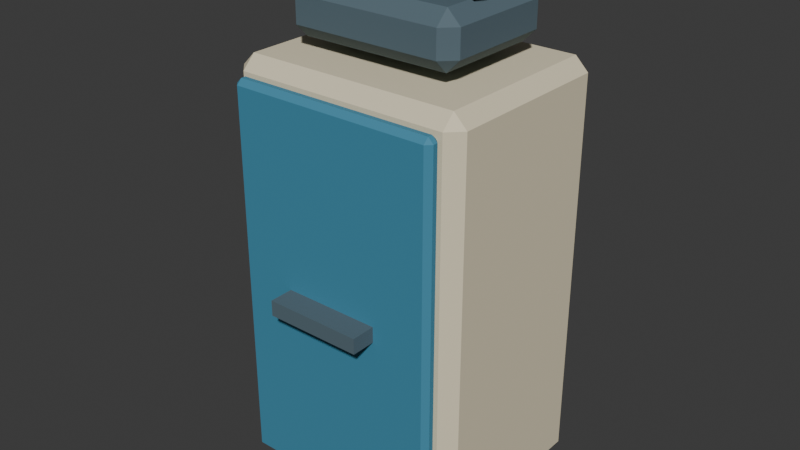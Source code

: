 # Source: telephone_station.blend  (saved by Blender 5.2.45; exported with 4.5.12 LTS)
import bpy
from mathutils import Matrix  # noqa: F401  (used for matrix-valued properties, if any)

bpy.ops.wm.read_factory_settings(use_empty=True)
scene = bpy.context.scene
scene.name = 'Scene'

# ---- collections
col_collection = bpy.data.collections.new('Collection'); scene.collection.children.link(col_collection)

# ---- materials (node trees are filled in below, after node groups)
mat_telephone_station_palette = bpy.data.materials.new('telephone_station palette')

# ---- material node trees
mat_telephone_station_palette.use_nodes = True; mat_telephone_station_palette.node_tree.nodes.clear()
_N = mat_telephone_station_palette.node_tree.nodes; _L = mat_telephone_station_palette.node_tree.links
n0 = _N.new('ShaderNodeBsdfPrincipled'); n0.name = 'Principled BSDF'; n0.location = (-200, 100)
n0.inputs[2].default_value = 0.78
n0.inputs[10].default_value = 0.005
n1 = _N.new('ShaderNodeOutputMaterial'); n1.name = 'Material Output'; n1.location = (200, 100)
n2 = _N.new('ShaderNodeVertexColor'); n2.name = 'Color Attribute'; n2.location = (0, 0)
n2.layer_name = 'Color'
_L.new(n0.outputs[0], n1.inputs[0])
_L.new(n2.outputs[0], n0.inputs[0])
n1.is_active_output = True

# ---- world
world_world = bpy.data.worlds.new('World'); scene.world = world_world
world_world.use_nodes = True; world_world.node_tree.nodes.clear()
_N = world_world.node_tree.nodes; _L = world_world.node_tree.links
n0 = _N.new('ShaderNodeOutputWorld'); n0.name = 'World Output'; n0.location = (200, 100)
n1 = _N.new('ShaderNodeBackground'); n1.name = 'Background'; n1.location = (-200, 100)
n1.inputs[0].default_value = (0.05088, 0.05088, 0.05088, 1.0)
_L.new(n1.outputs[0], n0.inputs[0])
n0.is_active_output = True
world_world.color = (0.05088, 0.05088, 0.05088)
world_world.sun_shadow_jitter_overblur = 0.0

# ---- meshes
me_cube_378 = bpy.data.meshes.new('Cube.378')
me_cube_378.from_pydata([(-0.245, -0.195, -0.475), (-0.245, -0.225, -0.445), (-0.275, -0.195, -0.445), (-0.245, -0.225, 0.445), (-0.245, -0.195, 0.475), (-0.275, -0.195, 0.445), (-0.245, 0.195, -0.475), (-0.275, 0.195, -0.445), (-0.245, 0.225, -0.445), (-0.245, 0.195, 0.475), (-0.245, 0.225, 0.445), (-0.275, 0.195, 0.445), (0.245, -0.195, -0.475), (0.275, -0.195, -0.445), (0.245, -0.225, -0.445), (0.245, -0.195, 0.475), (0.245, -0.225, 0.445), (0.275, -0.195, 0.445), (0.245, 0.195, -0.475), (0.245, 0.225, -0.445), (0.275, 0.195, -0.445), (0.245, 0.195, 0.475), (0.275, 0.195, 0.445), (0.245, 0.225, 0.445), (-0.23, -0.2455, -0.44), (-0.23, -0.2575, -0.428), (-0.242, -0.2455, -0.428), (-0.23, -0.2575, 0.428), (-0.23, -0.2455, 0.44), (-0.242, -0.2455, 0.428), (-0.23, -0.2345, -0.44), (-0.242, -0.2345, -0.428), (-0.23, -0.2225, -0.428), (-0.23, -0.2345, 0.44), (-0.23, -0.2225, 0.428), (-0.242, -0.2345, 0.428), (0.23, -0.2455, -0.44), (0.242, -0.2455, -0.428), (0.23, -0.2575, -0.428), (0.23, -0.2455, 0.44), (0.23, -0.2575, 0.428), (0.242, -0.2455, 0.428), (0.23, -0.2345, -0.44), (0.23, -0.2225, -0.428), (0.242, -0.2345, -0.428), (0.23, -0.2345, 0.44), (0.242, -0.2345, 0.428), (0.23, -0.2225, 0.428), (-0.11, -0.3125, -0.0175), (-0.11, -0.3125, 0.0175), (-0.11, -0.2575, -0.0175), (-0.11, -0.2575, 0.0175), (0.11, -0.3125, -0.0175), (0.11, -0.3125, 0.0175), (0.11, -0.2575, -0.0175), (0.11, -0.2575, 0.0175), (-0.17, -0.12, 0.505), (-0.17, -0.15, 0.535), (-0.2, -0.12, 0.535), (-0.17, -0.15, 0.595), (-0.17, -0.12, 0.625), (-0.2, -0.12, 0.595), (-0.17, 0.12, 0.505), (-0.2, 0.12, 0.535), (-0.17, 0.15, 0.535), (-0.17, 0.12, 0.625), (-0.17, 0.15, 0.595), (-0.2, 0.12, 0.595), (0.17, -0.12, 0.505), (0.2, -0.12, 0.535), (0.17, -0.15, 0.535), (0.17, -0.12, 0.625), (0.17, -0.15, 0.595), (0.2, -0.12, 0.595), (0.17, 0.12, 0.505), (0.17, 0.15, 0.535), (0.2, 0.12, 0.535), (0.17, 0.12, 0.625), (0.2, 0.12, 0.595), (0.17, 0.15, 0.595), (-0.19, -0.0675, 0.64), (-0.19, -0.0925, 0.665), (-0.215, -0.0675, 0.665), (-0.19, -0.0925, 0.685), (-0.19, -0.0675, 0.71), (-0.215, -0.0675, 0.685), (-0.19, -0.0525, 0.64), (-0.215, -0.0525, 0.665), (-0.19, -0.0275, 0.665), (-0.19, -0.0525, 0.71), (-0.19, -0.0275, 0.685), (-0.215, -0.0525, 0.685), (0.19, -0.0675, 0.64), (0.215, -0.0675, 0.665), (0.19, -0.0925, 0.665), (0.19, -0.0675, 0.71), (0.19, -0.0925, 0.685), (0.215, -0.0675, 0.685), (0.19, -0.0525, 0.64), (0.19, -0.0275, 0.665), (0.215, -0.0525, 0.665), (0.19, -0.0525, 0.71), (0.215, -0.0525, 0.685), (0.19, -0.0275, 0.685)], [], [(0, 1, 2), (3, 4, 5), (6, 7, 8), (9, 10, 11), (12, 13, 14), (15, 16, 17), (18, 19, 20), (21, 22, 23), (6, 0, 2, 7), (1, 3, 5, 2), (4, 9, 11, 5), (10, 8, 7, 11), (18, 6, 8, 19), (9, 21, 23, 10), (22, 20, 19, 23), (12, 18, 20, 13), (21, 15, 17, 22), (16, 14, 13, 17), (0, 12, 14, 1), (15, 4, 3, 16), (6, 18, 12, 0), (2, 5, 11, 7), (14, 16, 3, 1), (21, 9, 4, 15), (8, 10, 23, 19), (20, 22, 17, 13), (24, 25, 26), (27, 28, 29), (30, 31, 32), (33, 34, 35), (36, 37, 38), (39, 40, 41), (42, 43, 44), (45, 46, 47), (30, 24, 26, 31), (25, 27, 29, 26), (28, 33, 35, 29), (34, 32, 31, 35), (42, 30, 32, 43), (33, 45, 47, 34), (46, 44, 43, 47), (36, 42, 44, 37), (45, 39, 41, 46), (40, 38, 37, 41), (24, 36, 38, 25), (39, 28, 27, 40), (30, 42, 36, 24), (26, 29, 35, 31), (38, 40, 27, 25), (45, 33, 28, 39), (32, 34, 47, 43), (44, 46, 41, 37), (48, 49, 51, 50), (50, 51, 55, 54), (54, 55, 53, 52), (52, 53, 49, 48), (50, 54, 52, 48), (55, 51, 49, 53), (56, 57, 58), (59, 60, 61), (62, 63, 64), (65, 66, 67), (68, 69, 70), (71, 72, 73), (74, 75, 76), (77, 78, 79), (62, 56, 58, 63), (57, 59, 61, 58), (60, 65, 67, 61), (66, 64, 63, 67), (74, 62, 64, 75), (65, 77, 79, 66), (78, 76, 75, 79), (68, 74, 76, 69), (77, 71, 73, 78), (72, 70, 69, 73), (56, 68, 70, 57), (71, 60, 59, 72), (62, 74, 68, 56), (58, 61, 67, 63), (70, 72, 59, 57), (77, 65, 60, 71), (64, 66, 79, 75), (76, 78, 73, 69), (80, 81, 82), (83, 84, 85), (86, 87, 88), (89, 90, 91), (92, 93, 94), (95, 96, 97), (98, 99, 100), (101, 102, 103), (86, 80, 82, 87), (81, 83, 85, 82), (84, 89, 91, 85), (90, 88, 87, 91), (98, 86, 88, 99), (89, 101, 103, 90), (102, 100, 99, 103), (92, 98, 100, 93), (101, 95, 97, 102), (96, 94, 93, 97), (80, 92, 94, 81), (95, 84, 83, 96), (86, 98, 92, 80), (82, 85, 91, 87), (94, 96, 83, 81), (101, 89, 84, 95), (88, 90, 103, 99), (100, 102, 97, 93)])
_uv = me_cube_378.uv_layers.new(name='UVMap')
_uv.uv.foreach_set('vector', [0.1386, 0.7333, 0.1386, 0.75, 0.125, 0.7333, 0.6171, 0.0, 0.625, 0.01667, 0.6171, 0.01667, 0.1386, 0.5167, 0.125, 0.5167, 0.1386, 0.5, 0.625, 0.2434, 0.6171, 0.2602, 0.6171, 0.2333, 0.3614, 0.7333, 0.3809, 0.7333, 0.3721, 0.7568, 0.6318, 0.7485, 0.6171, 0.7636, 0.6171, 0.7375, 0.3614, 0.5167, 0.3721, 0.4932, 0.3809, 0.5167, 0.6318, 0.5015, 0.6171, 0.5125, 0.6171, 0.4864, 0.1386, 0.5167, 0.1386, 0.7333, 0.125, 0.7333, 0.125, 0.5167, 0.3829, 0.0, 0.6171, 0.0, 0.6171, 0.01667, 0.3829, 0.01667, 0.625, 0.01667, 0.625, 0.2434, 0.6171, 0.2333, 0.6171, 0.01667, 0.6171, 0.2602, 0.3829, 0.2636, 0.3829, 0.2333, 0.6171, 0.2333, 0.3614, 0.5167, 0.1386, 0.5167, 0.1386, 0.5, 0.3721, 0.4932, 0.625, 0.2434, 0.6318, 0.5015, 0.6171, 0.4864, 0.6171, 0.2602, 0.6171, 0.5125, 0.3809, 0.5167, 0.3721, 0.4932, 0.6171, 0.4864, 0.3614, 0.7333, 0.3614, 0.5167, 0.3809, 0.5167, 0.3809, 0.7333, 0.6318, 0.5015, 0.6318, 0.7485, 0.6171, 0.7375, 0.6171, 0.5125, 0.6171, 0.7636, 0.3721, 0.7568, 0.3809, 0.7333, 0.6171, 0.7375, 0.1386, 0.7333, 0.3614, 0.7333, 0.3721, 0.7568, 0.1386, 0.75, 0.6318, 0.7485, 0.625, 0.9864, 0.6171, 0.9864, 0.6171, 0.7636, 0.1386, 0.5167, 0.3614, 0.5167, 0.3614, 0.7333, 0.1386, 0.7333, 0.3829, 0.01667, 0.6171, 0.01667, 0.6171, 0.2333, 0.3829, 0.2333, 0.3721, 0.7568, 0.6171, 0.7636, 0.6171, 0.9864, 0.3829, 0.9864, 0.6318, 0.5015, 0.8614, 0.5167, 0.8614, 0.7333, 0.6318, 0.7485, 0.3829, 0.2636, 0.6171, 0.2602, 0.6171, 0.4864, 0.3721, 0.4932, 0.3809, 0.5167, 0.6171, 0.5125, 0.6171, 0.7375, 0.3809, 0.7333, 0.1312, 0.6643, 0.1312, 0.75, 0.125, 0.6643, 0.6216, 0.9938, 0.625, 0.9938, 0.6216, 1.0, 0.1312, 0.5857, 0.125, 0.5857, 0.1312, 0.5, 0.625, 0.2256, 0.6216, 0.2562, 0.6216, 0.1857, 0.3688, 0.6643, 0.3776, 0.6643, 0.3736, 0.7531, 0.6281, 0.7102, 0.6216, 0.7562, 0.6216, 0.6857, 0.3688, 0.5857, 0.3736, 0.4969, 0.3776, 0.5857, 0.6281, 0.5627, 0.6216, 0.5857, 0.6216, 0.4954, 0.1312, 0.5857, 0.1312, 0.6643, 0.125, 0.6643, 0.125, 0.5857, 0.3784, 0.0, 0.6216, 0.0, 0.6216, 0.08571, 0.3784, 0.08571, 0.625, 0.08571, 0.625, 0.2256, 0.6216, 0.1857, 0.6216, 0.08571, 0.6216, 0.2562, 0.3784, 0.2562, 0.3784, 0.1643, 0.6216, 0.1857, 0.3688, 0.5857, 0.1312, 0.5857, 0.1312, 0.5, 0.3736, 0.4969, 0.625, 0.2256, 0.6281, 0.5627, 0.6216, 0.4954, 0.6216, 0.2562, 0.6216, 0.5857, 0.3776, 0.5857, 0.3736, 0.4969, 0.6216, 0.4954, 0.3688, 0.6643, 0.3688, 0.5857, 0.3776, 0.5857, 0.3776, 0.6643, 0.6281, 0.5627, 0.6281, 0.7102, 0.6216, 0.6857, 0.6216, 0.5857, 0.6216, 0.7562, 0.3736, 0.7531, 0.3776, 0.6643, 0.6216, 0.6857, 0.1312, 0.6643, 0.3688, 0.6643, 0.3736, 0.7531, 0.1312, 0.75, 0.6281, 0.7102, 0.625, 0.9938, 0.6216, 0.9938, 0.6216, 0.7562, 0.1312, 0.5857, 0.3688, 0.5857, 0.3688, 0.6643, 0.1312, 0.6643, 0.3784, 0.08571, 0.6216, 0.08571, 0.6216, 0.1857, 0.3784, 0.1643, 0.3736, 0.7531, 0.6216, 0.7562, 0.6216, 0.9938, 0.3784, 0.9938, 0.6281, 0.5627, 0.8688, 0.5857, 0.8688, 0.6643, 0.6281, 0.7102, 0.3784, 0.2562, 0.6216, 0.2562, 0.6216, 0.4954, 0.3736, 0.4969, 0.3776, 0.5857, 0.6216, 0.5857, 0.6216, 0.6857, 0.3776, 0.6643, 0.375, 0.0, 0.625, 0.0, 0.625, 0.25, 0.375, 0.25, 0.375, 0.25, 0.625, 0.25, 0.625, 0.5, 0.375, 0.5, 0.375, 0.5, 0.625, 0.5, 0.625, 0.75, 0.375, 0.75, 0.375, 0.75, 0.625, 0.75, 0.625, 1.0, 0.375, 1.0, 0.125, 0.5, 0.375, 0.5, 0.375, 0.75, 0.125, 0.75, 0.625, 0.5, 0.875, 0.5, 0.875, 0.75, 0.625, 0.75, 0.1438, 0.725, 0.1438, 0.75, 0.125, 0.725, 0.5625, 0.0, 0.625, 0.025, 0.5625, 0.025, 0.1438, 0.525, 0.125, 0.525, 0.1438, 0.5, 0.625, 0.2396, 0.5625, 0.2641, 0.5625, 0.225, 0.3563, 0.725, 0.4219, 0.725, 0.3969, 0.7594, 0.6344, 0.7469, 0.5625, 0.7688, 0.5625, 0.7313, 0.3563, 0.525, 0.3969, 0.4906, 0.4219, 0.525, 0.6344, 0.5031, 0.5625, 0.5188, 0.5625, 0.4813, 0.1438, 0.525, 0.1438, 0.725, 0.125, 0.725, 0.125, 0.525, 0.4375, 0.0, 0.5625, 0.0, 0.5625, 0.025, 0.4375, 0.025, 0.625, 0.025, 0.625, 0.2396, 0.5625, 0.225, 0.5625, 0.025, 0.5625, 0.2641, 0.4375, 0.2688, 0.4375, 0.225, 0.5625, 0.225, 0.3563, 0.525, 0.1438, 0.525, 0.1438, 0.5, 0.3969, 0.4906, 0.625, 0.2396, 0.6344, 0.5031, 0.5625, 0.4813, 0.5625, 0.2641, 0.5625, 0.5188, 0.4219, 0.525, 0.3969, 0.4906, 0.5625, 0.4813, 0.3563, 0.725, 0.3563, 0.525, 0.4219, 0.525, 0.4219, 0.725, 0.6344, 0.5031, 0.6344, 0.7469, 0.5625, 0.7313, 0.5625, 0.5188, 0.5625, 0.7688, 0.3969, 0.7594, 0.4219, 0.725, 0.5625, 0.7313, 0.1438, 0.725, 0.3563, 0.725, 0.3969, 0.7594, 0.1438, 0.75, 0.6344, 0.7469, 0.625, 0.9812, 0.5625, 0.9812, 0.5625, 0.7688, 0.1438, 0.525, 0.3563, 0.525, 0.3563, 0.725, 0.1438, 0.725, 0.4375, 0.025, 0.5625, 0.025, 0.5625, 0.225, 0.4375, 0.225, 0.3969, 0.7594, 0.5625, 0.7688, 0.5625, 0.9812, 0.4375, 0.9813, 0.6344, 0.5031, 0.8562, 0.525, 0.8562, 0.725, 0.6344, 0.7469, 0.4375, 0.2688, 0.5625, 0.2641, 0.5625, 0.4813, 0.3969, 0.4906, 0.4219, 0.525, 0.5625, 0.5188, 0.5625, 0.7313, 0.4219, 0.725, 0.1395, 0.6538, 0.1395, 0.75, 0.125, 0.6538, 0.5357, 0.0, 0.625, 0.09615, 0.5357, 0.09615, 0.1395, 0.5962, 0.125, 0.5962, 0.1395, 0.5, 0.625, 0.1907, 0.5357, 0.2609, 0.5357, 0.1538, 0.3605, 0.6538, 0.442, 0.6538, 0.4124, 0.7573, 0.6323, 0.7092, 0.5357, 0.7645, 0.5357, 0.6779, 0.3605, 0.5962, 0.4124, 0.4927, 0.442, 0.5962, 0.6323, 0.5408, 0.5357, 0.5721, 0.5357, 0.4855, 0.1395, 0.5962, 0.1395, 0.6538, 0.125, 0.6538, 0.125, 0.5962, 0.4643, 0.0, 0.5357, 0.0, 0.5357, 0.09615, 0.4643, 0.09615, 0.625, 0.09615, 0.625, 0.1907, 0.5357, 0.1538, 0.5357, 0.09615, 0.5357, 0.2609, 0.4643, 0.2645, 0.4643, 0.1538, 0.5357, 0.1538, 0.3605, 0.5962, 0.1395, 0.5962, 0.1395, 0.5, 0.4124, 0.4927, 0.625, 0.1907, 0.6323, 0.5408, 0.5357, 0.4855, 0.5357, 0.2609, 0.5357, 0.5721, 0.442, 0.5962, 0.4124, 0.4927, 0.5357, 0.4855, 0.3605, 0.6538, 0.3605, 0.5962, 0.442, 0.5962, 0.442, 0.6538, 0.6323, 0.5408, 0.6323, 0.7092, 0.5357, 0.6779, 0.5357, 0.5721, 0.5357, 0.7645, 0.4124, 0.7573, 0.442, 0.6538, 0.5357, 0.6779, 0.1395, 0.6538, 0.3605, 0.6538, 0.4124, 0.7573, 0.1395, 0.75, 0.6323, 0.7092, 0.625, 0.9855, 0.5357, 0.9855, 0.5357, 0.7645, 0.1395, 0.5962, 0.3605, 0.5962, 0.3605, 0.6538, 0.1395, 0.6538, 0.4643, 0.09615, 0.5357, 0.09615, 0.5357, 0.1538, 0.4643, 0.1538, 0.4124, 0.7573, 0.5357, 0.7645, 0.5357, 0.9855, 0.4643, 0.9855, 0.6323, 0.5408, 0.8605, 0.5962, 0.8605, 0.6538, 0.6323, 0.7092, 0.4643, 0.2645, 0.5357, 0.2609, 0.5357, 0.4855, 0.4124, 0.4927, 0.442, 0.5962, 0.5357, 0.5721, 0.5357, 0.6779, 0.442, 0.6538])
_ca = me_cube_378.color_attributes.new('Color', 'BYTE_COLOR', 'CORNER')
_ca.data.foreach_set('color', [0.7835, 0.7011, 0.5029, 1.0, 0.7835, 0.7011, 0.5029, 1.0, 0.7835, 0.7011, 0.5029, 1.0, 0.7835, 0.7011, 0.5029, 1.0, 0.7835, 0.7011, 0.5029, 1.0, 0.7835, 0.7011, 0.5029, 1.0, 0.7835, 0.7011, 0.5029, 1.0, 0.7835, 0.7011, 0.5029, 1.0, 0.7835, 0.7011, 0.5029, 1.0, 0.7835, 0.7011, 0.5029, 1.0, 0.7835, 0.7011, 0.5029, 1.0, 0.7835, 0.7011, 0.5029, 1.0, 0.7835, 0.7011, 0.5029, 1.0, 0.7835, 0.7011, 0.5029, 1.0, 0.7835, 0.7011, 0.5029, 1.0, 0.7835, 0.7011, 0.5029, 1.0, 0.7835, 0.7011, 0.5029, 1.0, 0.7835, 0.7011, 0.5029, 1.0, 0.7835, 0.7011, 0.5029, 1.0, 0.7835, 0.7011, 0.5029, 1.0, 0.7835, 0.7011, 0.5029, 1.0, 0.7835, 0.7011, 0.5029, 1.0, 0.7835, 0.7011, 0.5029, 1.0, 0.7835, 0.7011, 0.5029, 1.0, 0.7835, 0.7011, 0.5029, 1.0, 0.7835, 0.7011, 0.5029, 1.0, 0.7835, 0.7011, 0.5029, 1.0, 0.7835, 0.7011, 0.5029, 1.0, 0.7835, 0.7011, 0.5029, 1.0, 0.7835, 0.7011, 0.5029, 1.0, 0.7835, 0.7011, 0.5029, 1.0, 0.7835, 0.7011, 0.5029, 1.0, 0.7835, 0.7011, 0.5029, 1.0, 0.7835, 0.7011, 0.5029, 1.0, 0.7835, 0.7011, 0.5029, 1.0, 0.7835, 0.7011, 0.5029, 1.0, 0.7835, 0.7011, 0.5029, 1.0, 0.7835, 0.7011, 0.5029, 1.0, 0.7835, 0.7011, 0.5029, 1.0, 0.7835, 0.7011, 0.5029, 1.0, 0.7835, 0.7011, 0.5029, 1.0, 0.7835, 0.7011, 0.5029, 1.0, 0.7835, 0.7011, 0.5029, 1.0, 0.7835, 0.7011, 0.5029, 1.0, 0.7835, 0.7011, 0.5029, 1.0, 0.7835, 0.7011, 0.5029, 1.0, 0.7835, 0.7011, 0.5029, 1.0, 0.7835, 0.7011, 0.5029, 1.0, 0.7835, 0.7011, 0.5029, 1.0, 0.7835, 0.7011, 0.5029, 1.0, 0.7835, 0.7011, 0.5029, 1.0, 0.7835, 0.7011, 0.5029, 1.0, 0.7835, 0.7011, 0.5029, 1.0, 0.7835, 0.7011, 0.5029, 1.0, 0.7835, 0.7011, 0.5029, 1.0, 0.7835, 0.7011, 0.5029, 1.0, 0.7835, 0.7011, 0.5029, 1.0, 0.7835, 0.7011, 0.5029, 1.0, 0.7835, 0.7011, 0.5029, 1.0, 0.7835, 0.7011, 0.5029, 1.0, 0.7835, 0.7011, 0.5029, 1.0, 0.7835, 0.7011, 0.5029, 1.0, 0.7835, 0.7011, 0.5029, 1.0, 0.7835, 0.7011, 0.5029, 1.0, 0.7835, 0.7011, 0.5029, 1.0, 0.7835, 0.7011, 0.5029, 1.0, 0.7835, 0.7011, 0.5029, 1.0, 0.7835, 0.7011, 0.5029, 1.0, 0.7835, 0.7011, 0.5029, 1.0, 0.7835, 0.7011, 0.5029, 1.0, 0.7835, 0.7011, 0.5029, 1.0, 0.7835, 0.7011, 0.5029, 1.0, 0.7835, 0.7011, 0.5029, 1.0, 0.7835, 0.7011, 0.5029, 1.0, 0.7835, 0.7011, 0.5029, 1.0, 0.7835, 0.7011, 0.5029, 1.0, 0.7835, 0.7011, 0.5029, 1.0, 0.7835, 0.7011, 0.5029, 1.0, 0.7835, 0.7011, 0.5029, 1.0, 0.7835, 0.7011, 0.5029, 1.0, 0.7835, 0.7011, 0.5029, 1.0, 0.7835, 0.7011, 0.5029, 1.0, 0.7835, 0.7011, 0.5029, 1.0, 0.7835, 0.7011, 0.5029, 1.0, 0.7835, 0.7011, 0.5029, 1.0, 0.7835, 0.7011, 0.5029, 1.0, 0.7835, 0.7011, 0.5029, 1.0, 0.7835, 0.7011, 0.5029, 1.0, 0.7835, 0.7011, 0.5029, 1.0, 0.7835, 0.7011, 0.5029, 1.0, 0.7835, 0.7011, 0.5029, 1.0, 0.7835, 0.7011, 0.5029, 1.0, 0.7835, 0.7011, 0.5029, 1.0, 0.7835, 0.7011, 0.5029, 1.0, 0.7835, 0.7011, 0.5029, 1.0, 0.7835, 0.7011, 0.5029, 1.0, 0.05448, 0.2502, 0.3813, 1.0, 0.05448, 0.2502, 0.3813, 1.0, 0.05448, 0.2502, 0.3813, 1.0, 0.05448, 0.2502, 0.3813, 1.0, 0.05448, 0.2502, 0.3813, 1.0, 0.05448, 0.2502, 0.3813, 1.0, 0.05448, 0.2502, 0.3813, 1.0, 0.05448, 0.2502, 0.3813, 1.0, 0.05448, 0.2502, 0.3813, 1.0, 0.05448, 0.2502, 0.3813, 1.0, 0.05448, 0.2502, 0.3813, 1.0, 0.05448, 0.2502, 0.3813, 1.0, 0.05448, 0.2502, 0.3813, 1.0, 0.05448, 0.2502, 0.3813, 1.0, 0.05448, 0.2502, 0.3813, 1.0, 0.05448, 0.2502, 0.3813, 1.0, 0.05448, 0.2502, 0.3813, 1.0, 0.05448, 0.2502, 0.3813, 1.0, 0.05448, 0.2502, 0.3813, 1.0, 0.05448, 0.2502, 0.3813, 1.0, 0.05448, 0.2502, 0.3813, 1.0, 0.05448, 0.2502, 0.3813, 1.0, 0.05448, 0.2502, 0.3813, 1.0, 0.05448, 0.2502, 0.3813, 1.0, 0.05448, 0.2502, 0.3813, 1.0, 0.05448, 0.2502, 0.3813, 1.0, 0.05448, 0.2502, 0.3813, 1.0, 0.05448, 0.2502, 0.3813, 1.0, 0.05448, 0.2502, 0.3813, 1.0, 0.05448, 0.2502, 0.3813, 1.0, 0.05448, 0.2502, 0.3813, 1.0, 0.05448, 0.2502, 0.3813, 1.0, 0.05448, 0.2502, 0.3813, 1.0, 0.05448, 0.2502, 0.3813, 1.0, 0.05448, 0.2502, 0.3813, 1.0, 0.05448, 0.2502, 0.3813, 1.0, 0.05448, 0.2502, 0.3813, 1.0, 0.05448, 0.2502, 0.3813, 1.0, 0.05448, 0.2502, 0.3813, 1.0, 0.05448, 0.2502, 0.3813, 1.0, 0.05448, 0.2502, 0.3813, 1.0, 0.05448, 0.2502, 0.3813, 1.0, 0.05448, 0.2502, 0.3813, 1.0, 0.05448, 0.2502, 0.3813, 1.0, 0.05448, 0.2502, 0.3813, 1.0, 0.05448, 0.2502, 0.3813, 1.0, 0.05448, 0.2502, 0.3813, 1.0, 0.05448, 0.2502, 0.3813, 1.0, 0.05448, 0.2502, 0.3813, 1.0, 0.05448, 0.2502, 0.3813, 1.0, 0.05448, 0.2502, 0.3813, 1.0, 0.05448, 0.2502, 0.3813, 1.0, 0.05448, 0.2502, 0.3813, 1.0, 0.05448, 0.2502, 0.3813, 1.0, 0.05448, 0.2502, 0.3813, 1.0, 0.05448, 0.2502, 0.3813, 1.0, 0.05448, 0.2502, 0.3813, 1.0, 0.05448, 0.2502, 0.3813, 1.0, 0.05448, 0.2502, 0.3813, 1.0, 0.05448, 0.2502, 0.3813, 1.0, 0.05448, 0.2502, 0.3813, 1.0, 0.05448, 0.2502, 0.3813, 1.0, 0.05448, 0.2502, 0.3813, 1.0, 0.05448, 0.2502, 0.3813, 1.0, 0.05448, 0.2502, 0.3813, 1.0, 0.05448, 0.2502, 0.3813, 1.0, 0.05448, 0.2502, 0.3813, 1.0, 0.05448, 0.2502, 0.3813, 1.0, 0.05448, 0.2502, 0.3813, 1.0, 0.05448, 0.2502, 0.3813, 1.0, 0.05448, 0.2502, 0.3813, 1.0, 0.05448, 0.2502, 0.3813, 1.0, 0.05448, 0.2502, 0.3813, 1.0, 0.05448, 0.2502, 0.3813, 1.0, 0.05448, 0.2502, 0.3813, 1.0, 0.05448, 0.2502, 0.3813, 1.0, 0.05448, 0.2502, 0.3813, 1.0, 0.05448, 0.2502, 0.3813, 1.0, 0.05448, 0.2502, 0.3813, 1.0, 0.05448, 0.2502, 0.3813, 1.0, 0.05448, 0.2502, 0.3813, 1.0, 0.05448, 0.2502, 0.3813, 1.0, 0.05448, 0.2502, 0.3813, 1.0, 0.05448, 0.2502, 0.3813, 1.0, 0.05448, 0.2502, 0.3813, 1.0, 0.05448, 0.2502, 0.3813, 1.0, 0.05448, 0.2502, 0.3813, 1.0, 0.05448, 0.2502, 0.3813, 1.0, 0.05448, 0.2502, 0.3813, 1.0, 0.05448, 0.2502, 0.3813, 1.0, 0.05448, 0.2502, 0.3813, 1.0, 0.05448, 0.2502, 0.3813, 1.0, 0.05448, 0.2502, 0.3813, 1.0, 0.05448, 0.2502, 0.3813, 1.0, 0.05448, 0.2502, 0.3813, 1.0, 0.05448, 0.2502, 0.3813, 1.0, 0.09084, 0.1413, 0.1714, 1.0, 0.09084, 0.1413, 0.1714, 1.0, 0.09084, 0.1413, 0.1714, 1.0, 0.09084, 0.1413, 0.1714, 1.0, 0.09084, 0.1413, 0.1714, 1.0, 0.09084, 0.1413, 0.1714, 1.0, 0.09084, 0.1413, 0.1714, 1.0, 0.09084, 0.1413, 0.1714, 1.0, 0.09084, 0.1413, 0.1714, 1.0, 0.09084, 0.1413, 0.1714, 1.0, 0.09084, 0.1413, 0.1714, 1.0, 0.09084, 0.1413, 0.1714, 1.0, 0.09084, 0.1413, 0.1714, 1.0, 0.09084, 0.1413, 0.1714, 1.0, 0.09084, 0.1413, 0.1714, 1.0, 0.09084, 0.1413, 0.1714, 1.0, 0.09084, 0.1413, 0.1714, 1.0, 0.09084, 0.1413, 0.1714, 1.0, 0.09084, 0.1413, 0.1714, 1.0, 0.09084, 0.1413, 0.1714, 1.0, 0.09084, 0.1413, 0.1714, 1.0, 0.09084, 0.1413, 0.1714, 1.0, 0.09084, 0.1413, 0.1714, 1.0, 0.09084, 0.1413, 0.1714, 1.0, 0.09084, 0.1413, 0.1714, 1.0, 0.09084, 0.1413, 0.1714, 1.0, 0.09084, 0.1413, 0.1714, 1.0, 0.09084, 0.1413, 0.1714, 1.0, 0.09084, 0.1413, 0.1714, 1.0, 0.09084, 0.1413, 0.1714, 1.0, 0.09084, 0.1413, 0.1714, 1.0, 0.09084, 0.1413, 0.1714, 1.0, 0.09084, 0.1413, 0.1714, 1.0, 0.09084, 0.1413, 0.1714, 1.0, 0.09084, 0.1413, 0.1714, 1.0, 0.09084, 0.1413, 0.1714, 1.0, 0.09084, 0.1413, 0.1714, 1.0, 0.09084, 0.1413, 0.1714, 1.0, 0.09084, 0.1413, 0.1714, 1.0, 0.09084, 0.1413, 0.1714, 1.0, 0.09084, 0.1413, 0.1714, 1.0, 0.09084, 0.1413, 0.1714, 1.0, 0.09084, 0.1413, 0.1714, 1.0, 0.09084, 0.1413, 0.1714, 1.0, 0.09084, 0.1413, 0.1714, 1.0, 0.09084, 0.1413, 0.1714, 1.0, 0.09084, 0.1413, 0.1714, 1.0, 0.09084, 0.1413, 0.1714, 1.0, 0.09084, 0.1413, 0.1714, 1.0, 0.09084, 0.1413, 0.1714, 1.0, 0.09084, 0.1413, 0.1714, 1.0, 0.09084, 0.1413, 0.1714, 1.0, 0.09084, 0.1413, 0.1714, 1.0, 0.09084, 0.1413, 0.1714, 1.0, 0.09084, 0.1413, 0.1714, 1.0, 0.09084, 0.1413, 0.1714, 1.0, 0.09084, 0.1413, 0.1714, 1.0, 0.09084, 0.1413, 0.1714, 1.0, 0.09084, 0.1413, 0.1714, 1.0, 0.09084, 0.1413, 0.1714, 1.0, 0.09084, 0.1413, 0.1714, 1.0, 0.09084, 0.1413, 0.1714, 1.0, 0.09084, 0.1413, 0.1714, 1.0, 0.09084, 0.1413, 0.1714, 1.0, 0.09084, 0.1413, 0.1714, 1.0, 0.09084, 0.1413, 0.1714, 1.0, 0.09084, 0.1413, 0.1714, 1.0, 0.09084, 0.1413, 0.1714, 1.0, 0.09084, 0.1413, 0.1714, 1.0, 0.09084, 0.1413, 0.1714, 1.0, 0.09084, 0.1413, 0.1714, 1.0, 0.09084, 0.1413, 0.1714, 1.0, 0.09084, 0.1413, 0.1714, 1.0, 0.09084, 0.1413, 0.1714, 1.0, 0.09084, 0.1413, 0.1714, 1.0, 0.09084, 0.1413, 0.1714, 1.0, 0.09084, 0.1413, 0.1714, 1.0, 0.09084, 0.1413, 0.1714, 1.0, 0.09084, 0.1413, 0.1714, 1.0, 0.09084, 0.1413, 0.1714, 1.0, 0.09084, 0.1413, 0.1714, 1.0, 0.09084, 0.1413, 0.1714, 1.0, 0.09084, 0.1413, 0.1714, 1.0, 0.09084, 0.1413, 0.1714, 1.0, 0.09084, 0.1413, 0.1714, 1.0, 0.09084, 0.1413, 0.1714, 1.0, 0.09084, 0.1413, 0.1714, 1.0, 0.09084, 0.1413, 0.1714, 1.0, 0.09084, 0.1413, 0.1714, 1.0, 0.09084, 0.1413, 0.1714, 1.0, 0.09084, 0.1413, 0.1714, 1.0, 0.09084, 0.1413, 0.1714, 1.0, 0.09084, 0.1413, 0.1714, 1.0, 0.09084, 0.1413, 0.1714, 1.0, 0.09084, 0.1413, 0.1714, 1.0, 0.09084, 0.1413, 0.1714, 1.0, 0.09084, 0.1413, 0.1714, 1.0, 0.09084, 0.1413, 0.1714, 1.0, 0.09084, 0.1413, 0.1714, 1.0, 0.09084, 0.1413, 0.1714, 1.0, 0.09084, 0.1413, 0.1714, 1.0, 0.09084, 0.1413, 0.1714, 1.0, 0.09084, 0.1413, 0.1714, 1.0, 0.09084, 0.1413, 0.1714, 1.0, 0.09084, 0.1413, 0.1714, 1.0, 0.09084, 0.1413, 0.1714, 1.0, 0.09084, 0.1413, 0.1714, 1.0, 0.09084, 0.1413, 0.1714, 1.0, 0.09084, 0.1413, 0.1714, 1.0, 0.09084, 0.1413, 0.1714, 1.0, 0.09084, 0.1413, 0.1714, 1.0, 0.09084, 0.1413, 0.1714, 1.0, 0.09084, 0.1413, 0.1714, 1.0, 0.09084, 0.1413, 0.1714, 1.0, 0.09084, 0.1413, 0.1714, 1.0, 0.09084, 0.1413, 0.1714, 1.0, 0.09084, 0.1413, 0.1714, 1.0, 0.09084, 0.1413, 0.1714, 1.0, 0.09084, 0.1413, 0.1714, 1.0, 0.09084, 0.1413, 0.1714, 1.0, 0.05448, 0.2502, 0.3813, 1.0, 0.05448, 0.2502, 0.3813, 1.0, 0.05448, 0.2502, 0.3813, 1.0, 0.05448, 0.2502, 0.3813, 1.0, 0.05448, 0.2502, 0.3813, 1.0, 0.05448, 0.2502, 0.3813, 1.0, 0.05448, 0.2502, 0.3813, 1.0, 0.05448, 0.2502, 0.3813, 1.0, 0.05448, 0.2502, 0.3813, 1.0, 0.05448, 0.2502, 0.3813, 1.0, 0.05448, 0.2502, 0.3813, 1.0, 0.05448, 0.2502, 0.3813, 1.0, 0.05448, 0.2502, 0.3813, 1.0, 0.05448, 0.2502, 0.3813, 1.0, 0.05448, 0.2502, 0.3813, 1.0, 0.05448, 0.2502, 0.3813, 1.0, 0.05448, 0.2502, 0.3813, 1.0, 0.05448, 0.2502, 0.3813, 1.0, 0.05448, 0.2502, 0.3813, 1.0, 0.05448, 0.2502, 0.3813, 1.0, 0.05448, 0.2502, 0.3813, 1.0, 0.05448, 0.2502, 0.3813, 1.0, 0.05448, 0.2502, 0.3813, 1.0, 0.05448, 0.2502, 0.3813, 1.0, 0.05448, 0.2502, 0.3813, 1.0, 0.05448, 0.2502, 0.3813, 1.0, 0.05448, 0.2502, 0.3813, 1.0, 0.05448, 0.2502, 0.3813, 1.0, 0.05448, 0.2502, 0.3813, 1.0, 0.05448, 0.2502, 0.3813, 1.0, 0.05448, 0.2502, 0.3813, 1.0, 0.05448, 0.2502, 0.3813, 1.0, 0.05448, 0.2502, 0.3813, 1.0, 0.05448, 0.2502, 0.3813, 1.0, 0.05448, 0.2502, 0.3813, 1.0, 0.05448, 0.2502, 0.3813, 1.0, 0.05448, 0.2502, 0.3813, 1.0, 0.05448, 0.2502, 0.3813, 1.0, 0.05448, 0.2502, 0.3813, 1.0, 0.05448, 0.2502, 0.3813, 1.0, 0.05448, 0.2502, 0.3813, 1.0, 0.05448, 0.2502, 0.3813, 1.0, 0.05448, 0.2502, 0.3813, 1.0, 0.05448, 0.2502, 0.3813, 1.0, 0.05448, 0.2502, 0.3813, 1.0, 0.05448, 0.2502, 0.3813, 1.0, 0.05448, 0.2502, 0.3813, 1.0, 0.05448, 0.2502, 0.3813, 1.0, 0.05448, 0.2502, 0.3813, 1.0, 0.05448, 0.2502, 0.3813, 1.0, 0.05448, 0.2502, 0.3813, 1.0, 0.05448, 0.2502, 0.3813, 1.0, 0.05448, 0.2502, 0.3813, 1.0, 0.05448, 0.2502, 0.3813, 1.0, 0.05448, 0.2502, 0.3813, 1.0, 0.05448, 0.2502, 0.3813, 1.0, 0.05448, 0.2502, 0.3813, 1.0, 0.05448, 0.2502, 0.3813, 1.0, 0.05448, 0.2502, 0.3813, 1.0, 0.05448, 0.2502, 0.3813, 1.0, 0.05448, 0.2502, 0.3813, 1.0, 0.05448, 0.2502, 0.3813, 1.0, 0.05448, 0.2502, 0.3813, 1.0, 0.05448, 0.2502, 0.3813, 1.0, 0.05448, 0.2502, 0.3813, 1.0, 0.05448, 0.2502, 0.3813, 1.0, 0.05448, 0.2502, 0.3813, 1.0, 0.05448, 0.2502, 0.3813, 1.0, 0.05448, 0.2502, 0.3813, 1.0, 0.05448, 0.2502, 0.3813, 1.0, 0.05448, 0.2502, 0.3813, 1.0, 0.05448, 0.2502, 0.3813, 1.0, 0.05448, 0.2502, 0.3813, 1.0, 0.05448, 0.2502, 0.3813, 1.0, 0.05448, 0.2502, 0.3813, 1.0, 0.05448, 0.2502, 0.3813, 1.0, 0.05448, 0.2502, 0.3813, 1.0, 0.05448, 0.2502, 0.3813, 1.0, 0.05448, 0.2502, 0.3813, 1.0, 0.05448, 0.2502, 0.3813, 1.0, 0.05448, 0.2502, 0.3813, 1.0, 0.05448, 0.2502, 0.3813, 1.0, 0.05448, 0.2502, 0.3813, 1.0, 0.05448, 0.2502, 0.3813, 1.0, 0.05448, 0.2502, 0.3813, 1.0, 0.05448, 0.2502, 0.3813, 1.0, 0.05448, 0.2502, 0.3813, 1.0, 0.05448, 0.2502, 0.3813, 1.0, 0.05448, 0.2502, 0.3813, 1.0, 0.05448, 0.2502, 0.3813, 1.0, 0.05448, 0.2502, 0.3813, 1.0, 0.05448, 0.2502, 0.3813, 1.0, 0.05448, 0.2502, 0.3813, 1.0, 0.05448, 0.2502, 0.3813, 1.0, 0.05448, 0.2502, 0.3813, 1.0, 0.05448, 0.2502, 0.3813, 1.0])
me_cube_378.materials.append(mat_telephone_station_palette)
me_cube_378.update()

# ---- objects
ob_telephone_station = bpy.data.objects.new('telephone_station', me_cube_378)

# ---- transforms, parenting, visibility, modifiers, constraints
ob_telephone_station.location = (0.0, 0.0, 0.475)

# ---- collection membership
col_collection.objects.link(ob_telephone_station)

# ---- scene / render settings (as saved in the file)
scene.frame_start = 1; scene.frame_end = 250; scene.frame_set(1)
scene.render.engine = 'BLENDER_EEVEE_NEXT'
scene.render.bake_bias = 0.0
scene.render.bake_samples = 0
scene.render.compositor_device = 'GPU'
scene.eevee.use_volume_custom_range = False
scene.eevee.fast_gi_thickness_near = 0.1
scene.eevee.fast_gi_thickness_far = 0.0
scene.eevee.ray_tracing_options.screen_trace_thickness = 0.1
bpy.context.view_layer.update()

# ---- added for rendering (the .blend has no active camera and no usable light): camera, sun
cam_auto = bpy.data.cameras.new('AutoCamera')
cam_auto.lens = 50.0
cam_auto.sensor_width = 36.0
cam_auto.clip_end = 1000.0
ob_auto_camera = bpy.data.objects.new('AutoCamera', cam_auto)
scene.collection.objects.link(ob_auto_camera)
ob_auto_camera.location = (1.30704, -1.61219, 1.63813)
ob_auto_camera.rotation_euler = (1.09748, -7.21219e-08, 0.694738)
scene.camera = ob_auto_camera
light_auto_sun = bpy.data.lights.new('AutoSun', 'SUN')
light_auto_sun.energy = 3.0
light_auto_sun.angle = 0.0523599
ob_auto_sun = bpy.data.objects.new('AutoSun', light_auto_sun)
scene.collection.objects.link(ob_auto_sun)
ob_auto_sun.rotation_euler = (0.872665, 0.174533, 0.523599)
bpy.context.view_layer.update()
